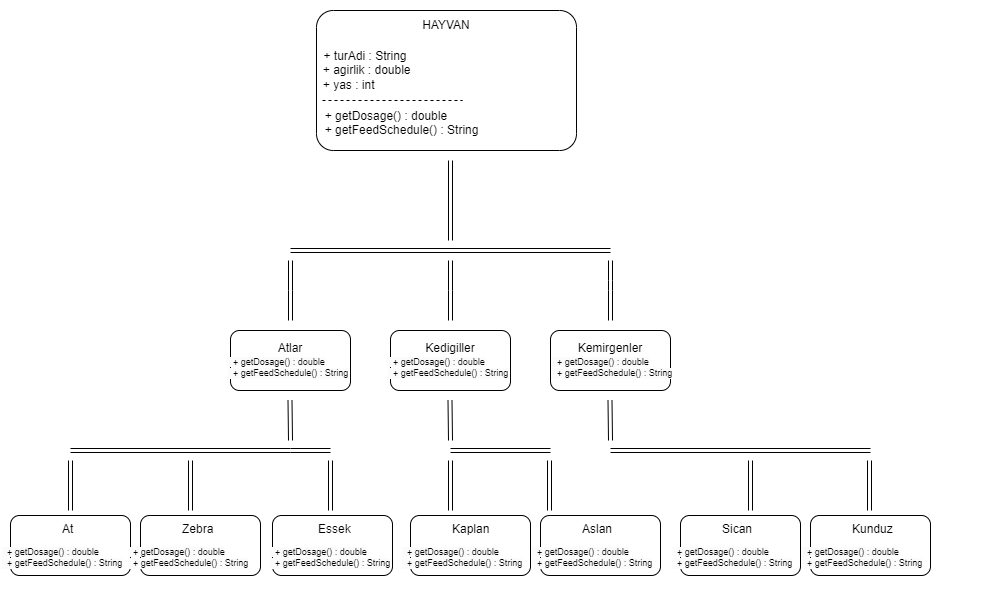

The diagram above was exported from draw.io. Its source (the exported page's mxGraphModel, read from the mxfile embedded in the PNG):
<mxGraphModel dx="3088" dy="780" grid="1" gridSize="10" guides="1" tooltips="1" connect="1" arrows="1" fold="1" page="1" pageScale="1" pageWidth="1654" pageHeight="2336" math="0" shadow="0">
  <root>
    <mxCell id="0" />
    <mxCell id="1" parent="0" />
    <mxCell id="PK_4CKEPrR5MVgc_y7OM-1" value="&lt;div style=&quot;&quot;&gt;&lt;div style=&quot;&quot;&gt;&lt;br&gt;&lt;/div&gt;&lt;/div&gt;" style="rounded=1;whiteSpace=wrap;html=1;fontStyle=0;align=left;arcSize=12;labelBackgroundColor=#FFFFFF;" vertex="1" parent="1">
      <mxGeometry x="306" y="20" width="260" height="140" as="geometry" />
    </mxCell>
    <mxCell id="PK_4CKEPrR5MVgc_y7OM-2" value="&lt;div&gt;+ turAdi : String&lt;/div&gt;&lt;div style=&quot;text-align: left;&quot;&gt;&amp;nbsp;+ agirlik : double&lt;/div&gt;&lt;div style=&quot;text-align: left;&quot;&gt;&amp;nbsp;+ yas : int&lt;/div&gt;" style="text;strokeColor=none;align=center;fillColor=none;html=1;verticalAlign=middle;whiteSpace=wrap;rounded=0;" vertex="1" parent="1">
      <mxGeometry x="262" y="10" width="186" height="140" as="geometry" />
    </mxCell>
    <mxCell id="PK_4CKEPrR5MVgc_y7OM-3" value="" style="endArrow=none;dashed=1;html=1;rounded=0;" edge="1" parent="1">
      <mxGeometry width="50" height="50" relative="1" as="geometry">
        <mxPoint x="312" y="110" as="sourcePoint" />
        <mxPoint x="452" y="110" as="targetPoint" />
      </mxGeometry>
    </mxCell>
    <mxCell id="PK_4CKEPrR5MVgc_y7OM-4" value="&amp;nbsp; + getDosage() : double&lt;div&gt;&amp;nbsp; + getFeedSchedule() : String&lt;/div&gt;&lt;div&gt;&lt;br&gt;&lt;/div&gt;" style="text;strokeColor=none;align=left;fillColor=none;html=1;verticalAlign=middle;whiteSpace=wrap;rounded=0;" vertex="1" parent="1">
      <mxGeometry x="306" y="80" width="250" height="120" as="geometry" />
    </mxCell>
    <mxCell id="PK_4CKEPrR5MVgc_y7OM-5" value="HAYVAN" style="text;strokeColor=none;align=center;fillColor=none;html=1;verticalAlign=middle;whiteSpace=wrap;rounded=0;" vertex="1" parent="1">
      <mxGeometry x="406" y="20" width="60" height="30" as="geometry" />
    </mxCell>
    <mxCell id="PK_4CKEPrR5MVgc_y7OM-7" value="" style="shape=link;html=1;rounded=0;" edge="1" parent="1">
      <mxGeometry width="100" relative="1" as="geometry">
        <mxPoint x="440" y="250" as="sourcePoint" />
        <mxPoint x="440" y="170" as="targetPoint" />
      </mxGeometry>
    </mxCell>
    <mxCell id="PK_4CKEPrR5MVgc_y7OM-8" value="" style="shape=link;html=1;rounded=0;" edge="1" parent="1">
      <mxGeometry width="100" relative="1" as="geometry">
        <mxPoint x="280" y="260" as="sourcePoint" />
        <mxPoint x="600" y="260" as="targetPoint" />
      </mxGeometry>
    </mxCell>
    <mxCell id="PK_4CKEPrR5MVgc_y7OM-9" value="" style="shape=link;html=1;rounded=0;" edge="1" parent="1">
      <mxGeometry width="100" relative="1" as="geometry">
        <mxPoint x="440" y="270" as="sourcePoint" />
        <mxPoint x="440" y="330" as="targetPoint" />
        <Array as="points">
          <mxPoint x="440" y="300" />
        </Array>
      </mxGeometry>
    </mxCell>
    <mxCell id="PK_4CKEPrR5MVgc_y7OM-10" value="" style="shape=link;html=1;rounded=0;" edge="1" parent="1">
      <mxGeometry width="100" relative="1" as="geometry">
        <mxPoint x="600" y="270" as="sourcePoint" />
        <mxPoint x="600" y="330" as="targetPoint" />
        <Array as="points">
          <mxPoint x="600" y="290" />
          <mxPoint x="600" y="300" />
        </Array>
      </mxGeometry>
    </mxCell>
    <mxCell id="PK_4CKEPrR5MVgc_y7OM-11" value="" style="shape=link;html=1;rounded=0;" edge="1" parent="1">
      <mxGeometry width="100" relative="1" as="geometry">
        <mxPoint x="280" y="270" as="sourcePoint" />
        <mxPoint x="280" y="330" as="targetPoint" />
        <Array as="points">
          <mxPoint x="280" y="300" />
        </Array>
      </mxGeometry>
    </mxCell>
    <mxCell id="PK_4CKEPrR5MVgc_y7OM-12" value="" style="rounded=1;whiteSpace=wrap;html=1;align=left;" vertex="1" parent="1">
      <mxGeometry x="220" y="340" width="120" height="60" as="geometry" />
    </mxCell>
    <mxCell id="PK_4CKEPrR5MVgc_y7OM-13" value="" style="rounded=1;whiteSpace=wrap;html=1;" vertex="1" parent="1">
      <mxGeometry x="380" y="340" width="120" height="60" as="geometry" />
    </mxCell>
    <mxCell id="PK_4CKEPrR5MVgc_y7OM-14" value="" style="rounded=1;whiteSpace=wrap;html=1;" vertex="1" parent="1">
      <mxGeometry x="540" y="340" width="120" height="60" as="geometry" />
    </mxCell>
    <mxCell id="PK_4CKEPrR5MVgc_y7OM-16" value="&lt;span style=&quot;color: rgb(0, 0, 0); font-family: Helvetica; font-size: 9px; font-style: normal; font-variant-ligatures: normal; font-variant-caps: normal; font-weight: 400; letter-spacing: normal; orphans: 2; text-align: left; text-indent: 0px; text-transform: none; widows: 2; word-spacing: 0px; -webkit-text-stroke-width: 0px; white-space: normal; background-color: rgb(251, 251, 251); text-decoration-thickness: initial; text-decoration-style: initial; text-decoration-color: initial; float: none; display: inline !important;&quot;&gt;&amp;nbsp; + getDosage() : double&lt;/span&gt;&lt;div style=&quot;color: rgb(0, 0, 0); font-family: Helvetica; font-size: 9px; font-style: normal; font-variant-ligatures: normal; font-variant-caps: normal; font-weight: 400; letter-spacing: normal; orphans: 2; text-align: left; text-indent: 0px; text-transform: none; widows: 2; word-spacing: 0px; -webkit-text-stroke-width: 0px; white-space: normal; background-color: rgb(251, 251, 251); text-decoration-thickness: initial; text-decoration-style: initial; text-decoration-color: initial;&quot;&gt;&amp;nbsp; + getFeedSchedule() : String&lt;/div&gt;" style="text;whiteSpace=wrap;html=1;fontSize=9;" vertex="1" parent="1">
      <mxGeometry x="216" y="360" width="190" height="50" as="geometry" />
    </mxCell>
    <mxCell id="PK_4CKEPrR5MVgc_y7OM-17" value="&lt;span style=&quot;color: rgb(0, 0, 0); font-family: Helvetica; font-size: 9px; font-style: normal; font-variant-ligatures: normal; font-variant-caps: normal; font-weight: 400; letter-spacing: normal; orphans: 2; text-align: left; text-indent: 0px; text-transform: none; widows: 2; word-spacing: 0px; -webkit-text-stroke-width: 0px; white-space: normal; background-color: rgb(251, 251, 251); text-decoration-thickness: initial; text-decoration-style: initial; text-decoration-color: initial; float: none; display: inline !important;&quot;&gt;&amp;nbsp; + getDosage() : double&lt;/span&gt;&lt;div style=&quot;color: rgb(0, 0, 0); font-family: Helvetica; font-size: 9px; font-style: normal; font-variant-ligatures: normal; font-variant-caps: normal; font-weight: 400; letter-spacing: normal; orphans: 2; text-align: left; text-indent: 0px; text-transform: none; widows: 2; word-spacing: 0px; -webkit-text-stroke-width: 0px; white-space: normal; background-color: rgb(251, 251, 251); text-decoration-thickness: initial; text-decoration-style: initial; text-decoration-color: initial;&quot;&gt;&amp;nbsp; + getFeedSchedule() : String&lt;/div&gt;" style="text;whiteSpace=wrap;html=1;fontSize=9;" vertex="1" parent="1">
      <mxGeometry x="376" y="360" width="190" height="50" as="geometry" />
    </mxCell>
    <mxCell id="PK_4CKEPrR5MVgc_y7OM-18" value="&lt;span style=&quot;color: rgb(0, 0, 0); font-family: Helvetica; font-size: 9px; font-style: normal; font-variant-ligatures: normal; font-variant-caps: normal; font-weight: 400; letter-spacing: normal; orphans: 2; text-align: left; text-indent: 0px; text-transform: none; widows: 2; word-spacing: 0px; -webkit-text-stroke-width: 0px; white-space: normal; background-color: rgb(251, 251, 251); text-decoration-thickness: initial; text-decoration-style: initial; text-decoration-color: initial; float: none; display: inline !important;&quot;&gt;&amp;nbsp; + getDosage() : double&lt;/span&gt;&lt;div style=&quot;color: rgb(0, 0, 0); font-family: Helvetica; font-size: 9px; font-style: normal; font-variant-ligatures: normal; font-variant-caps: normal; font-weight: 400; letter-spacing: normal; orphans: 2; text-align: left; text-indent: 0px; text-transform: none; widows: 2; word-spacing: 0px; -webkit-text-stroke-width: 0px; white-space: normal; background-color: rgb(251, 251, 251); text-decoration-thickness: initial; text-decoration-style: initial; text-decoration-color: initial;&quot;&gt;&amp;nbsp; + getFeedSchedule() : String&lt;/div&gt;" style="text;whiteSpace=wrap;html=1;fontSize=9;" vertex="1" parent="1">
      <mxGeometry x="540" y="360" width="190" height="50" as="geometry" />
    </mxCell>
    <mxCell id="PK_4CKEPrR5MVgc_y7OM-19" value="Atlar&lt;div&gt;&lt;br&gt;&lt;/div&gt;" style="text;strokeColor=none;align=center;fillColor=none;html=1;verticalAlign=middle;whiteSpace=wrap;rounded=0;" vertex="1" parent="1">
      <mxGeometry x="250" y="350" width="60" height="30" as="geometry" />
    </mxCell>
    <mxCell id="PK_4CKEPrR5MVgc_y7OM-20" value="Kedigiller&lt;div&gt;&lt;br&gt;&lt;/div&gt;" style="text;strokeColor=none;align=center;fillColor=none;html=1;verticalAlign=middle;whiteSpace=wrap;rounded=0;" vertex="1" parent="1">
      <mxGeometry x="410" y="350" width="60" height="30" as="geometry" />
    </mxCell>
    <mxCell id="PK_4CKEPrR5MVgc_y7OM-21" value="Kemirgenler&lt;div&gt;&lt;br&gt;&lt;/div&gt;" style="text;strokeColor=none;align=center;fillColor=none;html=1;verticalAlign=middle;whiteSpace=wrap;rounded=0;" vertex="1" parent="1">
      <mxGeometry x="570" y="350" width="60" height="30" as="geometry" />
    </mxCell>
    <mxCell id="PK_4CKEPrR5MVgc_y7OM-22" value="" style="shape=link;html=1;rounded=0;width=-4;" edge="1" parent="1">
      <mxGeometry width="100" relative="1" as="geometry">
        <mxPoint x="279.5" y="410" as="sourcePoint" />
        <mxPoint x="280" y="450" as="targetPoint" />
      </mxGeometry>
    </mxCell>
    <mxCell id="PK_4CKEPrR5MVgc_y7OM-23" value="" style="shape=link;html=1;rounded=0;width=4;" edge="1" parent="1">
      <mxGeometry width="100" relative="1" as="geometry">
        <mxPoint x="60" y="460" as="sourcePoint" />
        <mxPoint x="280" y="460" as="targetPoint" />
      </mxGeometry>
    </mxCell>
    <mxCell id="PK_4CKEPrR5MVgc_y7OM-24" value="" style="shape=link;html=1;rounded=0;" edge="1" parent="1">
      <mxGeometry width="100" relative="1" as="geometry">
        <mxPoint x="60" y="470" as="sourcePoint" />
        <mxPoint x="60" y="520" as="targetPoint" />
      </mxGeometry>
    </mxCell>
    <mxCell id="PK_4CKEPrR5MVgc_y7OM-25" value="" style="rounded=1;whiteSpace=wrap;html=1;" vertex="1" parent="1">
      <mxGeometry y="525" width="120" height="60" as="geometry" />
    </mxCell>
    <mxCell id="PK_4CKEPrR5MVgc_y7OM-28" value="" style="shape=link;html=1;rounded=0;" edge="1" parent="1">
      <mxGeometry width="100" relative="1" as="geometry">
        <mxPoint x="180" y="470" as="sourcePoint" />
        <mxPoint x="180" y="520" as="targetPoint" />
      </mxGeometry>
    </mxCell>
    <mxCell id="PK_4CKEPrR5MVgc_y7OM-29" value="" style="rounded=1;whiteSpace=wrap;html=1;" vertex="1" parent="1">
      <mxGeometry x="130" y="525" width="120" height="60" as="geometry" />
    </mxCell>
    <mxCell id="PK_4CKEPrR5MVgc_y7OM-30" value="" style="shape=link;html=1;rounded=0;" edge="1" parent="1">
      <mxGeometry width="100" relative="1" as="geometry">
        <mxPoint x="320" y="470" as="sourcePoint" />
        <mxPoint x="320" y="520" as="targetPoint" />
      </mxGeometry>
    </mxCell>
    <mxCell id="PK_4CKEPrR5MVgc_y7OM-31" value="" style="rounded=1;whiteSpace=wrap;html=1;" vertex="1" parent="1">
      <mxGeometry x="262" y="525" width="120" height="60" as="geometry" />
    </mxCell>
    <mxCell id="PK_4CKEPrR5MVgc_y7OM-32" value="" style="shape=link;html=1;rounded=0;" edge="1" parent="1">
      <mxGeometry width="100" relative="1" as="geometry">
        <mxPoint x="280" y="460" as="sourcePoint" />
        <mxPoint x="320" y="460" as="targetPoint" />
      </mxGeometry>
    </mxCell>
    <mxCell id="PK_4CKEPrR5MVgc_y7OM-34" value="" style="shape=link;html=1;rounded=0;width=-4;" edge="1" parent="1">
      <mxGeometry width="100" relative="1" as="geometry">
        <mxPoint x="439.5" y="410" as="sourcePoint" />
        <mxPoint x="440" y="450" as="targetPoint" />
      </mxGeometry>
    </mxCell>
    <mxCell id="PK_4CKEPrR5MVgc_y7OM-35" value="" style="shape=link;html=1;rounded=0;width=-4;" edge="1" parent="1">
      <mxGeometry width="100" relative="1" as="geometry">
        <mxPoint x="599.5" y="410" as="sourcePoint" />
        <mxPoint x="600" y="450" as="targetPoint" />
      </mxGeometry>
    </mxCell>
    <mxCell id="PK_4CKEPrR5MVgc_y7OM-37" value="" style="shape=link;html=1;rounded=0;" edge="1" parent="1">
      <mxGeometry width="100" relative="1" as="geometry">
        <mxPoint x="440" y="460" as="sourcePoint" />
        <mxPoint x="540" y="460" as="targetPoint" />
      </mxGeometry>
    </mxCell>
    <mxCell id="PK_4CKEPrR5MVgc_y7OM-39" value="" style="shape=link;html=1;rounded=0;" edge="1" parent="1">
      <mxGeometry width="100" relative="1" as="geometry">
        <mxPoint x="539" y="470" as="sourcePoint" />
        <mxPoint x="539" y="520" as="targetPoint" />
      </mxGeometry>
    </mxCell>
    <mxCell id="PK_4CKEPrR5MVgc_y7OM-40" value="" style="rounded=1;whiteSpace=wrap;html=1;" vertex="1" parent="1">
      <mxGeometry x="400" y="525" width="120" height="60" as="geometry" />
    </mxCell>
    <mxCell id="PK_4CKEPrR5MVgc_y7OM-41" value="" style="rounded=1;whiteSpace=wrap;html=1;" vertex="1" parent="1">
      <mxGeometry x="530" y="525" width="120" height="60" as="geometry" />
    </mxCell>
    <mxCell id="PK_4CKEPrR5MVgc_y7OM-42" value="&lt;span style=&quot;color: rgb(0, 0, 0); font-family: Helvetica; font-size: 9px; font-style: normal; font-variant-ligatures: normal; font-variant-caps: normal; font-weight: 400; letter-spacing: normal; orphans: 2; text-align: left; text-indent: 0px; text-transform: none; widows: 2; word-spacing: 0px; -webkit-text-stroke-width: 0px; white-space: normal; background-color: rgb(251, 251, 251); text-decoration-thickness: initial; text-decoration-style: initial; text-decoration-color: initial; float: none; display: inline !important;&quot;&gt;&amp;nbsp; + getDosage() : double&lt;/span&gt;&lt;div style=&quot;color: rgb(0, 0, 0); font-family: Helvetica; font-size: 9px; font-style: normal; font-variant-ligatures: normal; font-variant-caps: normal; font-weight: 400; letter-spacing: normal; orphans: 2; text-align: left; text-indent: 0px; text-transform: none; widows: 2; word-spacing: 0px; -webkit-text-stroke-width: 0px; white-space: normal; background-color: rgb(251, 251, 251); text-decoration-thickness: initial; text-decoration-style: initial; text-decoration-color: initial;&quot;&gt;&amp;nbsp; + getFeedSchedule() : String&lt;/div&gt;" style="text;whiteSpace=wrap;html=1;fontSize=9;" vertex="1" parent="1">
      <mxGeometry x="-10" y="550" width="190" height="50" as="geometry" />
    </mxCell>
    <mxCell id="PK_4CKEPrR5MVgc_y7OM-43" value="&lt;span style=&quot;color: rgb(0, 0, 0); font-family: Helvetica; font-size: 9px; font-style: normal; font-variant-ligatures: normal; font-variant-caps: normal; font-weight: 400; letter-spacing: normal; orphans: 2; text-align: left; text-indent: 0px; text-transform: none; widows: 2; word-spacing: 0px; -webkit-text-stroke-width: 0px; white-space: normal; background-color: rgb(251, 251, 251); text-decoration-thickness: initial; text-decoration-style: initial; text-decoration-color: initial; float: none; display: inline !important;&quot;&gt;&amp;nbsp; + getDosage() : double&lt;/span&gt;&lt;div style=&quot;color: rgb(0, 0, 0); font-family: Helvetica; font-size: 9px; font-style: normal; font-variant-ligatures: normal; font-variant-caps: normal; font-weight: 400; letter-spacing: normal; orphans: 2; text-align: left; text-indent: 0px; text-transform: none; widows: 2; word-spacing: 0px; -webkit-text-stroke-width: 0px; white-space: normal; background-color: rgb(251, 251, 251); text-decoration-thickness: initial; text-decoration-style: initial; text-decoration-color: initial;&quot;&gt;&amp;nbsp; + getFeedSchedule() : String&lt;/div&gt;" style="text;whiteSpace=wrap;html=1;fontSize=9;" vertex="1" parent="1">
      <mxGeometry x="258" y="550" width="190" height="50" as="geometry" />
    </mxCell>
    <mxCell id="PK_4CKEPrR5MVgc_y7OM-44" value="&lt;span style=&quot;color: rgb(0, 0, 0); font-family: Helvetica; font-size: 9px; font-style: normal; font-variant-ligatures: normal; font-variant-caps: normal; font-weight: 400; letter-spacing: normal; orphans: 2; text-align: left; text-indent: 0px; text-transform: none; widows: 2; word-spacing: 0px; -webkit-text-stroke-width: 0px; white-space: normal; background-color: rgb(251, 251, 251); text-decoration-thickness: initial; text-decoration-style: initial; text-decoration-color: initial; float: none; display: inline !important;&quot;&gt;&amp;nbsp; + getDosage() : double&lt;/span&gt;&lt;div style=&quot;color: rgb(0, 0, 0); font-family: Helvetica; font-size: 9px; font-style: normal; font-variant-ligatures: normal; font-variant-caps: normal; font-weight: 400; letter-spacing: normal; orphans: 2; text-align: left; text-indent: 0px; text-transform: none; widows: 2; word-spacing: 0px; -webkit-text-stroke-width: 0px; white-space: normal; background-color: rgb(251, 251, 251); text-decoration-thickness: initial; text-decoration-style: initial; text-decoration-color: initial;&quot;&gt;&amp;nbsp; + getFeedSchedule() : String&lt;/div&gt;" style="text;whiteSpace=wrap;html=1;fontSize=9;" vertex="1" parent="1">
      <mxGeometry x="390" y="550" width="190" height="50" as="geometry" />
    </mxCell>
    <mxCell id="PK_4CKEPrR5MVgc_y7OM-45" value="&lt;span style=&quot;color: rgb(0, 0, 0); font-family: Helvetica; font-size: 9px; font-style: normal; font-variant-ligatures: normal; font-variant-caps: normal; font-weight: 400; letter-spacing: normal; orphans: 2; text-align: left; text-indent: 0px; text-transform: none; widows: 2; word-spacing: 0px; -webkit-text-stroke-width: 0px; white-space: normal; background-color: rgb(251, 251, 251); text-decoration-thickness: initial; text-decoration-style: initial; text-decoration-color: initial; float: none; display: inline !important;&quot;&gt;&amp;nbsp; + getDosage() : double&lt;/span&gt;&lt;div style=&quot;color: rgb(0, 0, 0); font-family: Helvetica; font-size: 9px; font-style: normal; font-variant-ligatures: normal; font-variant-caps: normal; font-weight: 400; letter-spacing: normal; orphans: 2; text-align: left; text-indent: 0px; text-transform: none; widows: 2; word-spacing: 0px; -webkit-text-stroke-width: 0px; white-space: normal; background-color: rgb(251, 251, 251); text-decoration-thickness: initial; text-decoration-style: initial; text-decoration-color: initial;&quot;&gt;&amp;nbsp; + getFeedSchedule() : String&lt;/div&gt;" style="text;whiteSpace=wrap;html=1;fontSize=9;" vertex="1" parent="1">
      <mxGeometry x="520" y="550" width="190" height="50" as="geometry" />
    </mxCell>
    <mxCell id="PK_4CKEPrR5MVgc_y7OM-46" value="&lt;span style=&quot;color: rgb(0, 0, 0); font-family: Helvetica; font-size: 9px; font-style: normal; font-variant-ligatures: normal; font-variant-caps: normal; font-weight: 400; letter-spacing: normal; orphans: 2; text-align: left; text-indent: 0px; text-transform: none; widows: 2; word-spacing: 0px; -webkit-text-stroke-width: 0px; white-space: normal; background-color: rgb(251, 251, 251); text-decoration-thickness: initial; text-decoration-style: initial; text-decoration-color: initial; float: none; display: inline !important;&quot;&gt;&amp;nbsp; + getDosage() : double&lt;/span&gt;&lt;div style=&quot;color: rgb(0, 0, 0); font-family: Helvetica; font-size: 9px; font-style: normal; font-variant-ligatures: normal; font-variant-caps: normal; font-weight: 400; letter-spacing: normal; orphans: 2; text-align: left; text-indent: 0px; text-transform: none; widows: 2; word-spacing: 0px; -webkit-text-stroke-width: 0px; white-space: normal; background-color: rgb(251, 251, 251); text-decoration-thickness: initial; text-decoration-style: initial; text-decoration-color: initial;&quot;&gt;&amp;nbsp; + getFeedSchedule() : String&lt;/div&gt;" style="text;whiteSpace=wrap;html=1;fontSize=9;" vertex="1" parent="1">
      <mxGeometry x="116" y="550" width="190" height="50" as="geometry" />
    </mxCell>
    <mxCell id="PK_4CKEPrR5MVgc_y7OM-47" value="" style="shape=link;html=1;rounded=0;" edge="1" parent="1">
      <mxGeometry width="100" relative="1" as="geometry">
        <mxPoint x="600" y="460" as="sourcePoint" />
        <mxPoint x="860" y="460" as="targetPoint" />
      </mxGeometry>
    </mxCell>
    <mxCell id="PK_4CKEPrR5MVgc_y7OM-48" value="" style="rounded=1;whiteSpace=wrap;html=1;" vertex="1" parent="1">
      <mxGeometry x="670" y="525" width="120" height="60" as="geometry" />
    </mxCell>
    <mxCell id="PK_4CKEPrR5MVgc_y7OM-49" value="" style="rounded=1;whiteSpace=wrap;html=1;" vertex="1" parent="1">
      <mxGeometry x="800" y="525" width="120" height="60" as="geometry" />
    </mxCell>
    <mxCell id="PK_4CKEPrR5MVgc_y7OM-52" value="" style="shape=link;html=1;rounded=0;" edge="1" parent="1">
      <mxGeometry width="100" relative="1" as="geometry">
        <mxPoint x="740" y="470" as="sourcePoint" />
        <mxPoint x="740" y="520" as="targetPoint" />
      </mxGeometry>
    </mxCell>
    <mxCell id="PK_4CKEPrR5MVgc_y7OM-54" value="&lt;span style=&quot;color: rgb(0, 0, 0); font-family: Helvetica; font-size: 9px; font-style: normal; font-variant-ligatures: normal; font-variant-caps: normal; font-weight: 400; letter-spacing: normal; orphans: 2; text-align: left; text-indent: 0px; text-transform: none; widows: 2; word-spacing: 0px; -webkit-text-stroke-width: 0px; white-space: normal; background-color: rgb(251, 251, 251); text-decoration-thickness: initial; text-decoration-style: initial; text-decoration-color: initial; float: none; display: inline !important;&quot;&gt;&amp;nbsp; + getDosage() : double&lt;/span&gt;&lt;div style=&quot;color: rgb(0, 0, 0); font-family: Helvetica; font-size: 9px; font-style: normal; font-variant-ligatures: normal; font-variant-caps: normal; font-weight: 400; letter-spacing: normal; orphans: 2; text-align: left; text-indent: 0px; text-transform: none; widows: 2; word-spacing: 0px; -webkit-text-stroke-width: 0px; white-space: normal; background-color: rgb(251, 251, 251); text-decoration-thickness: initial; text-decoration-style: initial; text-decoration-color: initial;&quot;&gt;&amp;nbsp; + getFeedSchedule() : String&lt;/div&gt;" style="text;whiteSpace=wrap;html=1;fontSize=9;" vertex="1" parent="1">
      <mxGeometry x="660" y="550" width="190" height="50" as="geometry" />
    </mxCell>
    <mxCell id="PK_4CKEPrR5MVgc_y7OM-55" value="&lt;span style=&quot;color: rgb(0, 0, 0); font-family: Helvetica; font-size: 9px; font-style: normal; font-variant-ligatures: normal; font-variant-caps: normal; font-weight: 400; letter-spacing: normal; orphans: 2; text-align: left; text-indent: 0px; text-transform: none; widows: 2; word-spacing: 0px; -webkit-text-stroke-width: 0px; white-space: normal; background-color: rgb(251, 251, 251); text-decoration-thickness: initial; text-decoration-style: initial; text-decoration-color: initial; float: none; display: inline !important;&quot;&gt;&amp;nbsp; + getDosage() : double&lt;/span&gt;&lt;div style=&quot;color: rgb(0, 0, 0); font-family: Helvetica; font-size: 9px; font-style: normal; font-variant-ligatures: normal; font-variant-caps: normal; font-weight: 400; letter-spacing: normal; orphans: 2; text-align: left; text-indent: 0px; text-transform: none; widows: 2; word-spacing: 0px; -webkit-text-stroke-width: 0px; white-space: normal; background-color: rgb(251, 251, 251); text-decoration-thickness: initial; text-decoration-style: initial; text-decoration-color: initial;&quot;&gt;&amp;nbsp; + getFeedSchedule() : String&lt;/div&gt;" style="text;whiteSpace=wrap;html=1;fontSize=9;" vertex="1" parent="1">
      <mxGeometry x="790" y="550" width="190" height="50" as="geometry" />
    </mxCell>
    <mxCell id="PK_4CKEPrR5MVgc_y7OM-59" value="At&lt;div style=&quot;font-size: 12px;&quot;&gt;&lt;br style=&quot;font-size: 12px;&quot;&gt;&lt;/div&gt;" style="text;whiteSpace=wrap;html=1;fontSize=12;" vertex="1" parent="1">
      <mxGeometry x="50" y="525" width="20" height="15" as="geometry" />
    </mxCell>
    <mxCell id="PK_4CKEPrR5MVgc_y7OM-61" value="&lt;div style=&quot;font-size: 12px;&quot;&gt;Kunduz&lt;/div&gt;&lt;div style=&quot;font-size: 12px;&quot;&gt;&lt;br&gt;&lt;/div&gt;" style="text;whiteSpace=wrap;html=1;fontSize=12;" vertex="1" parent="1">
      <mxGeometry x="840" y="525" width="20" height="15" as="geometry" />
    </mxCell>
    <mxCell id="PK_4CKEPrR5MVgc_y7OM-62" value="&lt;div style=&quot;font-size: 12px;&quot;&gt;Sican&lt;/div&gt;&lt;div style=&quot;font-size: 12px;&quot;&gt;&lt;br&gt;&lt;/div&gt;" style="text;whiteSpace=wrap;html=1;fontSize=12;" vertex="1" parent="1">
      <mxGeometry x="710" y="525" width="20" height="15" as="geometry" />
    </mxCell>
    <mxCell id="PK_4CKEPrR5MVgc_y7OM-63" value="&lt;div style=&quot;font-size: 12px;&quot;&gt;Zebra&lt;/div&gt;&lt;div style=&quot;font-size: 12px;&quot;&gt;&lt;br&gt;&lt;/div&gt;" style="text;whiteSpace=wrap;html=1;fontSize=12;" vertex="1" parent="1">
      <mxGeometry x="170" y="525" width="20" height="15" as="geometry" />
    </mxCell>
    <mxCell id="PK_4CKEPrR5MVgc_y7OM-64" value="&lt;div style=&quot;font-size: 12px;&quot;&gt;Essek&lt;/div&gt;&lt;div style=&quot;font-size: 12px;&quot;&gt;&lt;br&gt;&lt;/div&gt;" style="text;whiteSpace=wrap;html=1;fontSize=12;" vertex="1" parent="1">
      <mxGeometry x="306" y="525" width="20" height="15" as="geometry" />
    </mxCell>
    <mxCell id="PK_4CKEPrR5MVgc_y7OM-65" value="&lt;div style=&quot;font-size: 12px;&quot;&gt;Aslan&lt;/div&gt;&lt;div style=&quot;font-size: 12px;&quot;&gt;&lt;br&gt;&lt;/div&gt;" style="text;whiteSpace=wrap;html=1;fontSize=12;" vertex="1" parent="1">
      <mxGeometry x="570" y="525" width="20" height="15" as="geometry" />
    </mxCell>
    <mxCell id="PK_4CKEPrR5MVgc_y7OM-66" value="&lt;div style=&quot;font-size: 12px;&quot;&gt;Kaplan&lt;/div&gt;&lt;div style=&quot;font-size: 12px;&quot;&gt;&lt;br&gt;&lt;/div&gt;" style="text;whiteSpace=wrap;html=1;fontSize=12;" vertex="1" parent="1">
      <mxGeometry x="440" y="525" width="20" height="15" as="geometry" />
    </mxCell>
    <mxCell id="PK_4CKEPrR5MVgc_y7OM-74" value="" style="shape=link;html=1;rounded=0;" edge="1" parent="1">
      <mxGeometry width="100" relative="1" as="geometry">
        <mxPoint x="440" y="470" as="sourcePoint" />
        <mxPoint x="440" y="520" as="targetPoint" />
      </mxGeometry>
    </mxCell>
    <mxCell id="PK_4CKEPrR5MVgc_y7OM-75" value="" style="shape=link;html=1;rounded=0;" edge="1" parent="1">
      <mxGeometry width="100" relative="1" as="geometry">
        <mxPoint x="859" y="470" as="sourcePoint" />
        <mxPoint x="859" y="520" as="targetPoint" />
      </mxGeometry>
    </mxCell>
  </root>
</mxGraphModel>